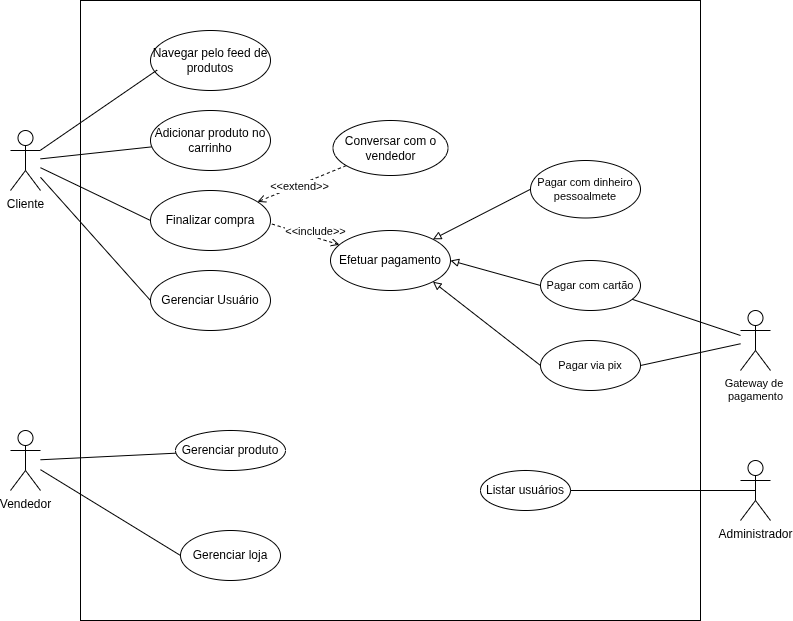

The diagram above was exported from draw.io. Its source (the exported page's mxGraphModel, read from the mxfile embedded in the PNG):
<mxGraphModel dx="1689" dy="944" grid="1" gridSize="10" guides="1" tooltips="1" connect="1" arrows="1" fold="1" page="1" pageScale="1" pageWidth="827" pageHeight="1169" math="0" shadow="0">
  <root>
    <mxCell id="0" />
    <mxCell id="1" parent="0" />
    <mxCell id="o5ScYdmTd3Z9U2z3oKY4-1" parent="1" style="whiteSpace=wrap;html=1;aspect=fixed;" value="" vertex="1">
      <mxGeometry height="620" width="620" x="110" y="50" as="geometry" />
    </mxCell>
    <mxCell id="o5ScYdmTd3Z9U2z3oKY4-19" edge="1" parent="1" source="o5ScYdmTd3Z9U2z3oKY4-2" style="edgeStyle=none;shape=connector;rounded=0;orthogonalLoop=1;jettySize=auto;html=1;entryX=0;entryY=0.5;entryDx=0;entryDy=0;strokeColor=default;align=center;verticalAlign=middle;fontFamily=Helvetica;fontSize=11;fontColor=default;labelBackgroundColor=default;endArrow=none;endFill=0;" target="o5ScYdmTd3Z9U2z3oKY4-5">
      <mxGeometry relative="1" as="geometry" />
    </mxCell>
    <mxCell id="o5ScYdmTd3Z9U2z3oKY4-20" edge="1" parent="1" source="o5ScYdmTd3Z9U2z3oKY4-2" style="edgeStyle=none;shape=connector;rounded=0;orthogonalLoop=1;jettySize=auto;html=1;entryX=0;entryY=0.5;entryDx=0;entryDy=0;strokeColor=default;align=center;verticalAlign=middle;fontFamily=Helvetica;fontSize=11;fontColor=default;labelBackgroundColor=default;endArrow=none;endFill=0;" target="o5ScYdmTd3Z9U2z3oKY4-13">
      <mxGeometry relative="1" as="geometry" />
    </mxCell>
    <mxCell id="o5ScYdmTd3Z9U2z3oKY4-21" edge="1" parent="1" source="o5ScYdmTd3Z9U2z3oKY4-2" style="edgeStyle=none;shape=connector;rounded=0;orthogonalLoop=1;jettySize=auto;html=1;strokeColor=default;align=center;verticalAlign=middle;fontFamily=Helvetica;fontSize=11;fontColor=default;labelBackgroundColor=default;endArrow=none;endFill=0;" target="o5ScYdmTd3Z9U2z3oKY4-12">
      <mxGeometry relative="1" as="geometry" />
    </mxCell>
    <mxCell id="o5ScYdmTd3Z9U2z3oKY4-2" parent="1" style="shape=umlActor;verticalLabelPosition=bottom;verticalAlign=top;html=1;outlineConnect=0;" value="Cliente" vertex="1">
      <mxGeometry height="60" width="30" x="40" y="180" as="geometry" />
    </mxCell>
    <mxCell id="o5ScYdmTd3Z9U2z3oKY4-17" edge="1" parent="1" source="o5ScYdmTd3Z9U2z3oKY4-4" style="rounded=0;orthogonalLoop=1;jettySize=auto;html=1;endArrow=none;endFill=0;" target="o5ScYdmTd3Z9U2z3oKY4-7">
      <mxGeometry relative="1" as="geometry" />
    </mxCell>
    <mxCell id="o5ScYdmTd3Z9U2z3oKY4-18" edge="1" parent="1" source="o5ScYdmTd3Z9U2z3oKY4-4" style="edgeStyle=none;shape=connector;rounded=0;orthogonalLoop=1;jettySize=auto;html=1;entryX=0;entryY=0.5;entryDx=0;entryDy=0;strokeColor=default;align=center;verticalAlign=middle;fontFamily=Helvetica;fontSize=11;fontColor=default;labelBackgroundColor=default;endArrow=none;endFill=0;" target="o5ScYdmTd3Z9U2z3oKY4-6">
      <mxGeometry relative="1" as="geometry" />
    </mxCell>
    <mxCell id="o5ScYdmTd3Z9U2z3oKY4-4" parent="1" style="shape=umlActor;verticalLabelPosition=bottom;verticalAlign=top;html=1;outlineConnect=0;" value="Vendedor" vertex="1">
      <mxGeometry height="60" width="30" x="40" y="480" as="geometry" />
    </mxCell>
    <mxCell id="o5ScYdmTd3Z9U2z3oKY4-5" parent="1" style="ellipse;whiteSpace=wrap;html=1;" value="Gerenciar Usuário" vertex="1">
      <mxGeometry height="60" width="120" x="180" y="320" as="geometry" />
    </mxCell>
    <mxCell id="o5ScYdmTd3Z9U2z3oKY4-6" parent="1" style="ellipse;whiteSpace=wrap;html=1;" value="Gerenciar loja" vertex="1">
      <mxGeometry height="50" width="100" x="210" y="580" as="geometry" />
    </mxCell>
    <mxCell id="o5ScYdmTd3Z9U2z3oKY4-7" parent="1" style="ellipse;whiteSpace=wrap;html=1;" value="Gerenciar produto" vertex="1">
      <mxGeometry height="40" width="110" x="205" y="480" as="geometry" />
    </mxCell>
    <mxCell id="o5ScYdmTd3Z9U2z3oKY4-8" parent="1" style="ellipse;whiteSpace=wrap;html=1;" value="Listar usuários" vertex="1">
      <mxGeometry height="40" width="90" x="510" y="520" as="geometry" />
    </mxCell>
    <mxCell id="o5ScYdmTd3Z9U2z3oKY4-16" edge="1" parent="1" source="o5ScYdmTd3Z9U2z3oKY4-9" style="edgeStyle=orthogonalEdgeStyle;rounded=0;orthogonalLoop=1;jettySize=auto;html=1;exitX=0.5;exitY=0.5;exitDx=0;exitDy=0;exitPerimeter=0;endArrow=none;endFill=0;" target="o5ScYdmTd3Z9U2z3oKY4-8">
      <mxGeometry relative="1" as="geometry" />
    </mxCell>
    <mxCell id="o5ScYdmTd3Z9U2z3oKY4-9" parent="1" style="shape=umlActor;verticalLabelPosition=bottom;verticalAlign=top;html=1;outlineConnect=0;" value="Administrador" vertex="1">
      <mxGeometry height="60" width="30" x="770" y="510" as="geometry" />
    </mxCell>
    <mxCell id="o5ScYdmTd3Z9U2z3oKY4-11" parent="1" style="ellipse;whiteSpace=wrap;html=1;" value="Navegar pelo feed de produtos" vertex="1">
      <mxGeometry height="60" width="120" x="180" y="80" as="geometry" />
    </mxCell>
    <mxCell id="o5ScYdmTd3Z9U2z3oKY4-12" parent="1" style="ellipse;whiteSpace=wrap;html=1;" value="Adicionar produto no carrinho" vertex="1">
      <mxGeometry height="60" width="120" x="180" y="160" as="geometry" />
    </mxCell>
    <mxCell id="o5ScYdmTd3Z9U2z3oKY4-28" edge="1" parent="1" style="edgeStyle=none;shape=connector;rounded=0;orthogonalLoop=1;jettySize=auto;html=1;strokeColor=default;align=center;verticalAlign=middle;fontFamily=Helvetica;fontSize=11;fontColor=default;labelBackgroundColor=none;endArrow=open;endFill=0;dashed=1;" target="o5ScYdmTd3Z9U2z3oKY4-15">
      <mxGeometry relative="1" as="geometry">
        <mxPoint x="290" y="270" as="sourcePoint" />
      </mxGeometry>
    </mxCell>
    <mxCell id="o5ScYdmTd3Z9U2z3oKY4-29" connectable="0" parent="o5ScYdmTd3Z9U2z3oKY4-28" style="edgeLabel;html=1;align=center;verticalAlign=middle;resizable=0;points=[];strokeColor=default;fontFamily=Helvetica;fontSize=11;fontColor=default;labelBackgroundColor=default;fillColor=none;" value="&amp;lt;&amp;lt;include&amp;gt;&amp;gt;" vertex="1">
      <mxGeometry relative="1" x="0.3436" y="-1" as="geometry">
        <mxPoint x="1" y="-7" as="offset" />
      </mxGeometry>
    </mxCell>
    <mxCell id="o5ScYdmTd3Z9U2z3oKY4-13" parent="1" style="ellipse;whiteSpace=wrap;html=1;" value="Finalizar compra" vertex="1">
      <mxGeometry height="60" width="120" x="180" y="240" as="geometry" />
    </mxCell>
    <mxCell id="o5ScYdmTd3Z9U2z3oKY4-26" edge="1" parent="1" source="o5ScYdmTd3Z9U2z3oKY4-14" style="edgeStyle=none;shape=connector;rounded=0;orthogonalLoop=1;jettySize=auto;html=1;strokeColor=default;align=center;verticalAlign=middle;fontFamily=Helvetica;fontSize=11;fontColor=default;labelBackgroundColor=none;endArrow=open;endFill=0;dashed=1;" target="o5ScYdmTd3Z9U2z3oKY4-13">
      <mxGeometry relative="1" as="geometry" />
    </mxCell>
    <mxCell id="o5ScYdmTd3Z9U2z3oKY4-27" connectable="0" parent="o5ScYdmTd3Z9U2z3oKY4-26" style="edgeLabel;html=1;align=center;verticalAlign=middle;resizable=0;points=[];strokeColor=default;fontFamily=Helvetica;fontSize=11;fontColor=default;labelBackgroundColor=default;fillColor=none;" value="&amp;lt;&amp;lt;extend&amp;gt;&amp;gt;" vertex="1">
      <mxGeometry relative="1" x="0.0622" y="1" as="geometry">
        <mxPoint as="offset" />
      </mxGeometry>
    </mxCell>
    <mxCell id="o5ScYdmTd3Z9U2z3oKY4-14" parent="1" style="ellipse;whiteSpace=wrap;html=1;" value="Conversar com o vendedor" vertex="1">
      <mxGeometry height="55" width="115" x="362.5" y="170" as="geometry" />
    </mxCell>
    <mxCell id="o5ScYdmTd3Z9U2z3oKY4-15" parent="1" style="ellipse;whiteSpace=wrap;html=1;" value="Efetuar pagamento" vertex="1">
      <mxGeometry height="60" width="120" x="360" y="280" as="geometry" />
    </mxCell>
    <mxCell id="o5ScYdmTd3Z9U2z3oKY4-22" edge="1" parent="1" source="o5ScYdmTd3Z9U2z3oKY4-2" style="edgeStyle=none;shape=connector;rounded=0;orthogonalLoop=1;jettySize=auto;html=1;entryX=0.056;entryY=0.658;entryDx=0;entryDy=0;entryPerimeter=0;strokeColor=default;align=center;verticalAlign=middle;fontFamily=Helvetica;fontSize=11;fontColor=default;labelBackgroundColor=default;endArrow=none;endFill=0;" target="o5ScYdmTd3Z9U2z3oKY4-11">
      <mxGeometry relative="1" as="geometry" />
    </mxCell>
    <mxCell id="o5ScYdmTd3Z9U2z3oKY4-30" edge="1" parent="1" source="o5ScYdmTd3Z9U2z3oKY4-23" style="edgeStyle=none;shape=connector;rounded=0;orthogonalLoop=1;jettySize=auto;html=1;exitX=0;exitY=0.5;exitDx=0;exitDy=0;entryX=1;entryY=0;entryDx=0;entryDy=0;strokeColor=default;align=center;verticalAlign=middle;fontFamily=Helvetica;fontSize=11;fontColor=default;labelBackgroundColor=none;endArrow=block;endFill=0;" target="o5ScYdmTd3Z9U2z3oKY4-15">
      <mxGeometry relative="1" as="geometry" />
    </mxCell>
    <mxCell id="o5ScYdmTd3Z9U2z3oKY4-23" parent="1" style="ellipse;whiteSpace=wrap;html=1;fontFamily=Helvetica;fontSize=11;fontColor=default;labelBackgroundColor=none;fillColor=none;" value="Pagar com dinheiro pessoalmete" vertex="1">
      <mxGeometry height="57.5" width="110" x="560" y="210" as="geometry" />
    </mxCell>
    <mxCell id="o5ScYdmTd3Z9U2z3oKY4-31" edge="1" parent="1" source="o5ScYdmTd3Z9U2z3oKY4-24" style="edgeStyle=none;shape=connector;rounded=0;orthogonalLoop=1;jettySize=auto;html=1;exitX=0;exitY=0.5;exitDx=0;exitDy=0;entryX=1;entryY=0.5;entryDx=0;entryDy=0;strokeColor=default;align=center;verticalAlign=middle;fontFamily=Helvetica;fontSize=11;fontColor=default;labelBackgroundColor=none;endArrow=block;endFill=0;" target="o5ScYdmTd3Z9U2z3oKY4-15">
      <mxGeometry relative="1" as="geometry" />
    </mxCell>
    <mxCell id="o5ScYdmTd3Z9U2z3oKY4-24" parent="1" style="ellipse;whiteSpace=wrap;html=1;strokeColor=default;align=center;verticalAlign=middle;fontFamily=Helvetica;fontSize=11;fontColor=default;labelBackgroundColor=none;fillColor=none;" value="Pagar com cartão" vertex="1">
      <mxGeometry height="50" width="100" x="570" y="310" as="geometry" />
    </mxCell>
    <mxCell id="o5ScYdmTd3Z9U2z3oKY4-32" edge="1" parent="1" source="o5ScYdmTd3Z9U2z3oKY4-25" style="edgeStyle=none;shape=connector;rounded=0;orthogonalLoop=1;jettySize=auto;html=1;exitX=0;exitY=0.5;exitDx=0;exitDy=0;entryX=1;entryY=1;entryDx=0;entryDy=0;strokeColor=default;align=center;verticalAlign=middle;fontFamily=Helvetica;fontSize=11;fontColor=default;labelBackgroundColor=none;endArrow=block;endFill=0;" target="o5ScYdmTd3Z9U2z3oKY4-15">
      <mxGeometry relative="1" as="geometry" />
    </mxCell>
    <mxCell id="o5ScYdmTd3Z9U2z3oKY4-25" parent="1" style="ellipse;whiteSpace=wrap;html=1;strokeColor=default;align=center;verticalAlign=middle;fontFamily=Helvetica;fontSize=11;fontColor=default;labelBackgroundColor=none;fillColor=none;" value="Pagar via pix" vertex="1">
      <mxGeometry height="50" width="100" x="570" y="390" as="geometry" />
    </mxCell>
    <mxCell id="o5ScYdmTd3Z9U2z3oKY4-37" edge="1" parent="1" source="o5ScYdmTd3Z9U2z3oKY4-33" style="edgeStyle=none;shape=connector;rounded=0;orthogonalLoop=1;jettySize=auto;html=1;strokeColor=default;align=center;verticalAlign=middle;fontFamily=Helvetica;fontSize=11;fontColor=default;labelBackgroundColor=none;endArrow=none;endFill=0;" target="o5ScYdmTd3Z9U2z3oKY4-24">
      <mxGeometry relative="1" as="geometry" />
    </mxCell>
    <mxCell id="o5ScYdmTd3Z9U2z3oKY4-38" edge="1" parent="1" source="o5ScYdmTd3Z9U2z3oKY4-33" style="edgeStyle=none;shape=connector;rounded=0;orthogonalLoop=1;jettySize=auto;html=1;entryX=1;entryY=0.5;entryDx=0;entryDy=0;strokeColor=default;align=center;verticalAlign=middle;fontFamily=Helvetica;fontSize=11;fontColor=default;labelBackgroundColor=none;endArrow=none;endFill=0;" target="o5ScYdmTd3Z9U2z3oKY4-25">
      <mxGeometry relative="1" as="geometry" />
    </mxCell>
    <mxCell id="o5ScYdmTd3Z9U2z3oKY4-33" parent="1" style="shape=umlActor;verticalLabelPosition=bottom;verticalAlign=top;html=1;strokeColor=default;align=center;fontFamily=Helvetica;fontSize=11;fontColor=default;labelBackgroundColor=none;fillColor=none;" value="Gateway de&amp;nbsp;&lt;div&gt;pagamento&lt;/div&gt;" vertex="1">
      <mxGeometry height="60" width="30" x="770" y="360" as="geometry" />
    </mxCell>
  </root>
</mxGraphModel>